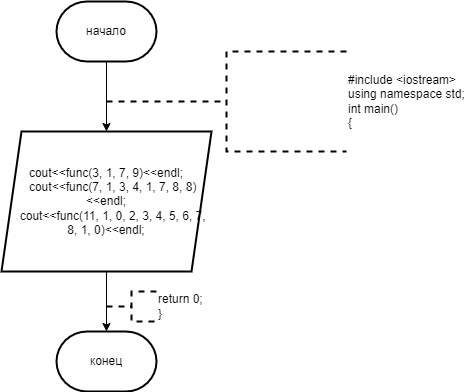

The diagram above was exported from draw.io. Its source (the exported page's mxGraphModel, read from the mxfile embedded in the PNG):
<mxGraphModel dx="996" dy="559" grid="1" gridSize="10" guides="1" tooltips="1" connect="1" arrows="1" fold="1" page="1" pageScale="1" pageWidth="827" pageHeight="1169" math="0" shadow="0">
  <root>
    <mxCell id="0" />
    <mxCell id="1" parent="0" />
    <mxCell id="VGuOqCgOvHEfAOjAAoiO-3" value="" style="edgeStyle=orthogonalEdgeStyle;rounded=0;orthogonalLoop=1;jettySize=auto;html=1;" edge="1" parent="1" source="VGuOqCgOvHEfAOjAAoiO-1" target="VGuOqCgOvHEfAOjAAoiO-2">
      <mxGeometry relative="1" as="geometry" />
    </mxCell>
    <mxCell id="VGuOqCgOvHEfAOjAAoiO-1" value="начало" style="strokeWidth=2;html=1;shape=mxgraph.flowchart.terminator;whiteSpace=wrap;" vertex="1" parent="1">
      <mxGeometry x="350" y="20" width="100" height="60" as="geometry" />
    </mxCell>
    <mxCell id="VGuOqCgOvHEfAOjAAoiO-2" value="&lt;div&gt;cout&amp;lt;&amp;lt;func(3, 1, 7, 9)&amp;lt;&amp;lt;endl;&lt;/div&gt;&lt;div&gt;&amp;nbsp; &amp;nbsp; cout&amp;lt;&amp;lt;func(7, 1, 3, 4, 1, 7, 8, 8)&amp;lt;&amp;lt;endl;&lt;/div&gt;&lt;div&gt;&amp;nbsp; &amp;nbsp; cout&amp;lt;&amp;lt;func(11, 1, 0, 2, 3, 4, 5, 6, 7, 8, 1, 0)&amp;lt;&amp;lt;endl;&lt;/div&gt;" style="shape=parallelogram;perimeter=parallelogramPerimeter;whiteSpace=wrap;html=1;fixedSize=1;strokeWidth=2;" vertex="1" parent="1">
      <mxGeometry x="295" y="150" width="210" height="140" as="geometry" />
    </mxCell>
    <mxCell id="VGuOqCgOvHEfAOjAAoiO-4" value="конец" style="strokeWidth=2;html=1;shape=mxgraph.flowchart.terminator;whiteSpace=wrap;" vertex="1" parent="1">
      <mxGeometry x="350" y="350" width="100" height="60" as="geometry" />
    </mxCell>
    <mxCell id="VGuOqCgOvHEfAOjAAoiO-5" style="edgeStyle=orthogonalEdgeStyle;rounded=0;orthogonalLoop=1;jettySize=auto;html=1;exitX=0.5;exitY=1;exitDx=0;exitDy=0;" edge="1" parent="1" source="VGuOqCgOvHEfAOjAAoiO-2" target="VGuOqCgOvHEfAOjAAoiO-4">
      <mxGeometry relative="1" as="geometry" />
    </mxCell>
    <mxCell id="VGuOqCgOvHEfAOjAAoiO-6" value="&lt;div&gt;return 0;&lt;/div&gt;&lt;div&gt;}&lt;/div&gt;" style="strokeWidth=2;html=1;shape=mxgraph.flowchart.annotation_2;align=left;labelPosition=right;pointerEvents=1;dashed=1;" vertex="1" parent="1">
      <mxGeometry x="400" y="310" width="50" height="30" as="geometry" />
    </mxCell>
    <mxCell id="VGuOqCgOvHEfAOjAAoiO-7" value="&lt;div&gt;#include &amp;lt;iostream&amp;gt;&lt;/div&gt;&lt;div&gt;using namespace std;&lt;/div&gt;&lt;div&gt;&lt;div&gt;int main()&lt;/div&gt;&lt;div&gt;{&lt;/div&gt;&lt;/div&gt;" style="strokeWidth=2;html=1;shape=mxgraph.flowchart.annotation_2;align=left;labelPosition=right;pointerEvents=1;dashed=1;" vertex="1" parent="1">
      <mxGeometry x="400" y="70" width="240" height="100" as="geometry" />
    </mxCell>
  </root>
</mxGraphModel>